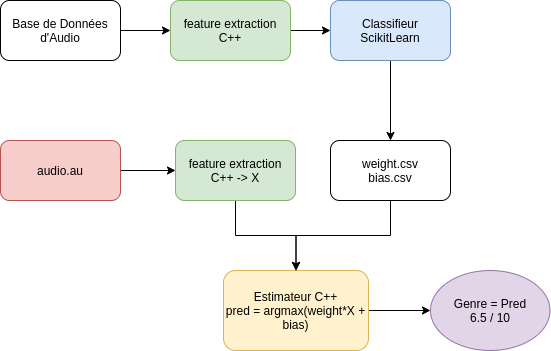

The diagram above was exported from draw.io. Its source (the exported page's mxGraphModel, read from the mxfile embedded in the PNG):
<mxGraphModel dx="1382" dy="816" grid="1" gridSize="10" guides="1" tooltips="1" connect="1" arrows="1" fold="1" page="1" pageScale="1" pageWidth="850" pageHeight="1100" math="0" shadow="0">
  <root>
    <mxCell id="0" />
    <mxCell id="1" parent="0" />
    <mxCell id="2" style="edgeStyle=orthogonalEdgeStyle;rounded=0;orthogonalLoop=1;jettySize=auto;html=1;exitX=1;exitY=0.5;exitDx=0;exitDy=0;entryX=0;entryY=0.5;entryDx=0;entryDy=0;" edge="1" source="3" target="13" parent="1">
      <mxGeometry relative="1" as="geometry" />
    </mxCell>
    <mxCell id="3" value="audio.au" style="rounded=1;whiteSpace=wrap;html=1;fillColor=#f8cecc;strokeColor=#b85450;" vertex="1" parent="1">
      <mxGeometry x="130" y="440" width="120" height="60" as="geometry" />
    </mxCell>
    <mxCell id="4" style="edgeStyle=orthogonalEdgeStyle;rounded=0;orthogonalLoop=1;jettySize=auto;html=1;exitX=1;exitY=0.5;exitDx=0;exitDy=0;" edge="1" source="5" target="9" parent="1">
      <mxGeometry relative="1" as="geometry" />
    </mxCell>
    <mxCell id="5" value="feature extraction&lt;br&gt;C++" style="rounded=1;whiteSpace=wrap;html=1;fillColor=#d5e8d4;strokeColor=#82b366;" vertex="1" parent="1">
      <mxGeometry x="300" y="300" width="120" height="60" as="geometry" />
    </mxCell>
    <mxCell id="6" style="edgeStyle=orthogonalEdgeStyle;rounded=0;orthogonalLoop=1;jettySize=auto;html=1;exitX=1;exitY=0.5;exitDx=0;exitDy=0;entryX=0;entryY=0.5;entryDx=0;entryDy=0;" edge="1" source="7" target="5" parent="1">
      <mxGeometry relative="1" as="geometry" />
    </mxCell>
    <mxCell id="7" value="Base de Données&lt;br&gt;d'Audio" style="rounded=1;whiteSpace=wrap;html=1;gradientColor=#ffffff;" vertex="1" parent="1">
      <mxGeometry x="130" y="300" width="120" height="60" as="geometry" />
    </mxCell>
    <mxCell id="8" value="" style="edgeStyle=orthogonalEdgeStyle;rounded=0;orthogonalLoop=1;jettySize=auto;html=1;" edge="1" source="9" target="11" parent="1">
      <mxGeometry relative="1" as="geometry" />
    </mxCell>
    <mxCell id="9" value="Classifieur&lt;br&gt;ScikitLearn" style="rounded=1;whiteSpace=wrap;html=1;fillColor=#dae8fc;strokeColor=#6c8ebf;" vertex="1" parent="1">
      <mxGeometry x="460" y="300" width="120" height="60" as="geometry" />
    </mxCell>
    <mxCell id="10" style="edgeStyle=orthogonalEdgeStyle;rounded=0;orthogonalLoop=1;jettySize=auto;html=1;" edge="1" source="11" target="15" parent="1">
      <mxGeometry relative="1" as="geometry" />
    </mxCell>
    <mxCell id="11" value="weight.csv&lt;br&gt;bias.csv" style="whiteSpace=wrap;html=1;rounded=1;gradientColor=#ffffff;" vertex="1" parent="1">
      <mxGeometry x="460" y="440" width="120" height="60" as="geometry" />
    </mxCell>
    <mxCell id="12" style="edgeStyle=orthogonalEdgeStyle;rounded=0;orthogonalLoop=1;jettySize=auto;html=1;" edge="1" source="13" target="15" parent="1">
      <mxGeometry relative="1" as="geometry" />
    </mxCell>
    <mxCell id="13" value="feature extraction&lt;br&gt;C++ -&amp;gt; X" style="rounded=1;whiteSpace=wrap;html=1;fillColor=#d5e8d4;strokeColor=#82b366;" vertex="1" parent="1">
      <mxGeometry x="305" y="440" width="120" height="60" as="geometry" />
    </mxCell>
    <mxCell id="14" value="" style="edgeStyle=orthogonalEdgeStyle;rounded=0;orthogonalLoop=1;jettySize=auto;html=1;" edge="1" source="15" target="16" parent="1">
      <mxGeometry relative="1" as="geometry" />
    </mxCell>
    <mxCell id="15" value="Estimateur C++&lt;br&gt;pred = argmax(weight*X + bias)" style="rounded=1;whiteSpace=wrap;html=1;fillColor=#fff2cc;strokeColor=#d6b656;" vertex="1" parent="1">
      <mxGeometry x="353" y="570" width="145" height="80" as="geometry" />
    </mxCell>
    <mxCell id="16" value="Genre = Pred&lt;br&gt;6.5 / 10" style="ellipse;whiteSpace=wrap;html=1;rounded=1;fillColor=#e1d5e7;strokeColor=#9673a6;" vertex="1" parent="1">
      <mxGeometry x="560" y="570" width="119.5" height="80" as="geometry" />
    </mxCell>
  </root>
</mxGraphModel>